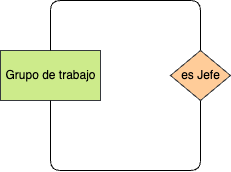

The diagram above was exported from draw.io. Its source (the exported page's mxGraphModel, read from the mxfile embedded in the PNG):
<mxGraphModel dx="544" dy="543" grid="1" gridSize="10" guides="1" tooltips="1" connect="1" arrows="1" fold="1" page="1" pageScale="1" pageWidth="827" pageHeight="1169" math="0" shadow="0">
  <root>
    <mxCell id="0" />
    <mxCell id="1" parent="0" />
    <mxCell id="47" value="&lt;font color=&quot;#000000&quot;&gt;Grupo de trabajo&lt;/font&gt;" style="html=1;dashed=0;whitespace=wrap;fillColor=#cdeb8b;strokeColor=#36393d;" parent="1" vertex="1">
      <mxGeometry x="160" y="210" width="100" height="50" as="geometry" />
    </mxCell>
    <mxCell id="48" style="edgeStyle=orthogonalEdgeStyle;html=1;fontColor=#FFFFFF;endArrow=none;endFill=0;exitX=0.5;exitY=0;exitDx=0;exitDy=0;entryX=0.5;entryY=0;entryDx=0;entryDy=0;" parent="1" source="50" target="47" edge="1">
      <mxGeometry relative="1" as="geometry">
        <mxPoint x="210" y="170" as="targetPoint" />
        <Array as="points">
          <mxPoint x="360" y="160" />
          <mxPoint x="210" y="160" />
        </Array>
      </mxGeometry>
    </mxCell>
    <mxCell id="49" style="edgeStyle=orthogonalEdgeStyle;html=1;entryX=0.5;entryY=1;entryDx=0;entryDy=0;exitX=0.5;exitY=1;exitDx=0;exitDy=0;endArrow=none;endFill=0;" parent="1" source="50" target="47" edge="1">
      <mxGeometry relative="1" as="geometry">
        <Array as="points">
          <mxPoint x="360" y="330" />
          <mxPoint x="210" y="330" />
        </Array>
      </mxGeometry>
    </mxCell>
    <mxCell id="50" value="es Jefe" style="shape=rhombus;html=1;dashed=0;whitespace=wrap;perimeter=rhombusPerimeter;fillColor=#ffcc99;strokeColor=#36393d;" parent="1" vertex="1">
      <mxGeometry x="330" y="210" width="60" height="50" as="geometry" />
    </mxCell>
    <mxCell id="51" value="1:N" style="text;html=1;align=center;verticalAlign=middle;resizable=0;points=[];autosize=1;strokeColor=none;fillColor=none;fontColor=#FFFFFF;" parent="1" vertex="1">
      <mxGeometry x="285" y="220" width="40" height="30" as="geometry" />
    </mxCell>
    <mxCell id="52" value="1:1" style="text;html=1;align=center;verticalAlign=middle;resizable=0;points=[];autosize=1;strokeColor=none;fillColor=none;fontColor=#FFFFFF;" parent="1" vertex="1">
      <mxGeometry x="215" y="260" width="40" height="30" as="geometry" />
    </mxCell>
    <mxCell id="53" value="1:N" style="text;html=1;align=center;verticalAlign=middle;resizable=0;points=[];autosize=1;strokeColor=none;fillColor=none;fontColor=#FFFFFF;" parent="1" vertex="1">
      <mxGeometry x="215" y="180" width="40" height="30" as="geometry" />
    </mxCell>
  </root>
</mxGraphModel>